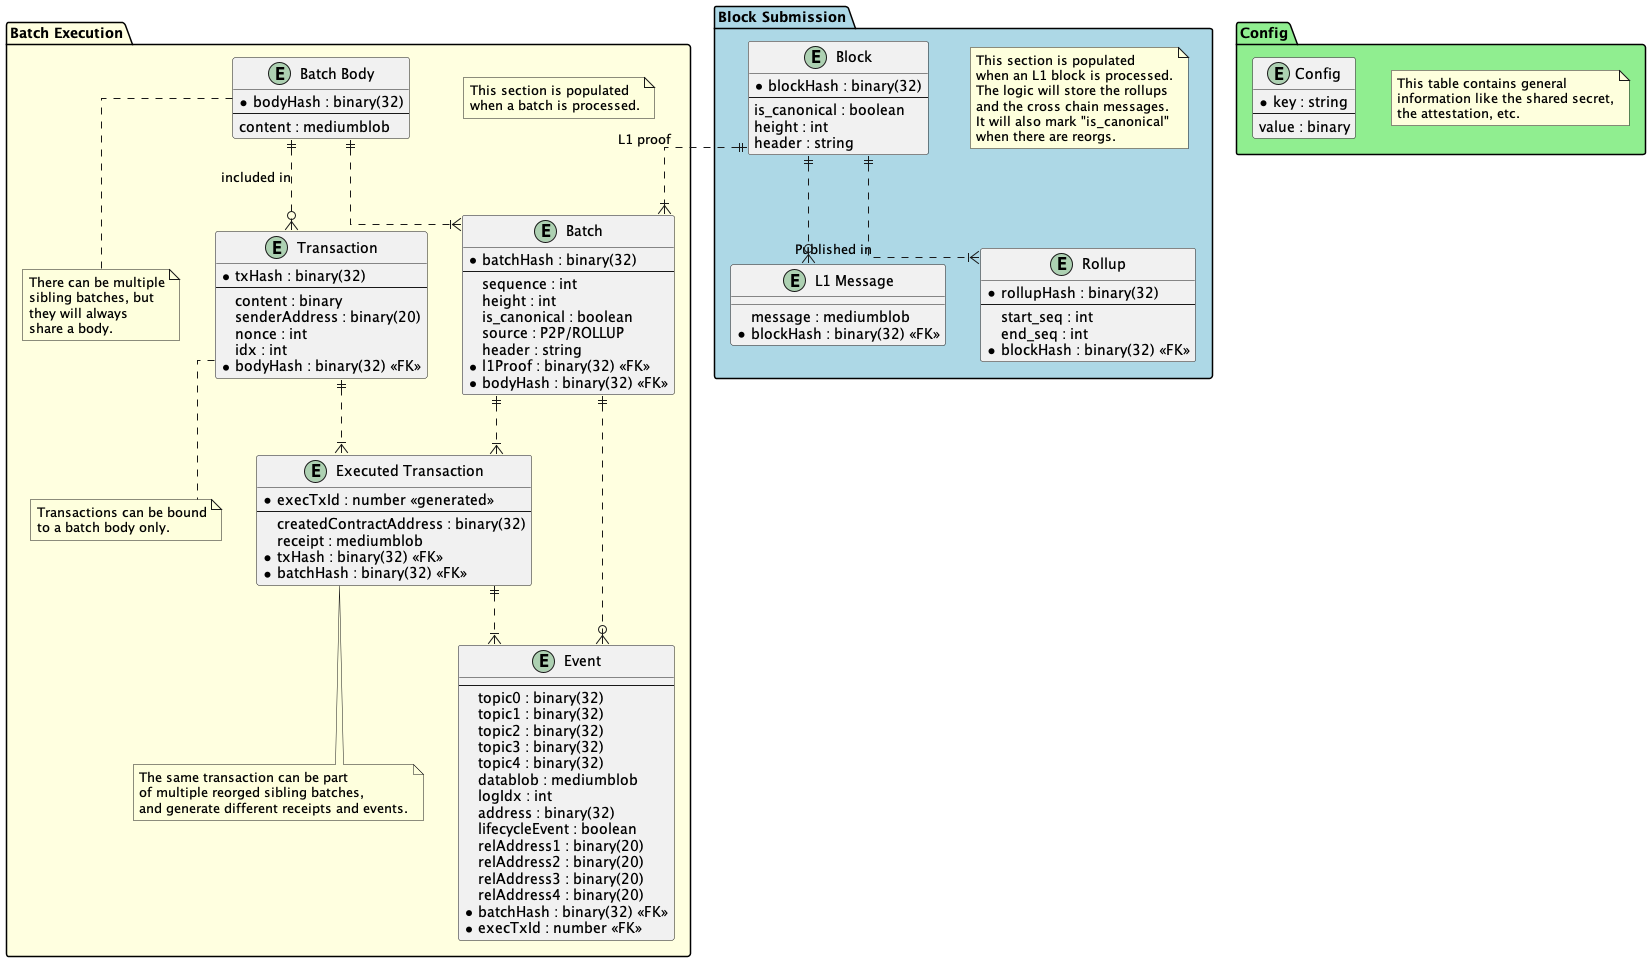

The diagram above was rendered by PlantUML. Its source (embedded in the PNG):
@startuml
' avoid problems with angled crows feet
skinparam linetype ortho

package "Batch Execution" as BE  #LightYellow{

note as N0
 This section is populated
 when a batch is processed.
end note

note as N1
 There can be multiple
 sibling batches, but
 they will always
 share a body.
end note

note as N2
 The same transaction can be part
 of multiple reorged sibling batches,
 and generate different receipts and events.
end note

note as N3 
 Transactions can be bound
 to a batch body only.
end note

}

package "Block Submission" as BS  #LightBlue{
note as N4
 This section is populated
 when an L1 block is processed.
 The logic will store the rollups
 and the cross chain messages.
 It will also mark "is_canonical"
 when there are reorgs.
end note

}

package "Config" as C   #LightGreen{
note as N5
 This table contains general
 information like the shared secret,
 the attestation, etc.
end note

}


entity "Batch" as BE.batch {
  *batchHash : binary(32)
  --
  sequence : int
  height : int
  is_canonical : boolean
  source : P2P/ROLLUP
  header : string
  *l1Proof : binary(32) <<FK>>
  *bodyHash : binary(32) <<FK>>
}

entity "Batch Body" as BE.batch_body {
  *bodyHash : binary(32)
  --
  content : mediumblob
}

entity "Transaction" as BE.tx {
  *txHash : binary(32)
  --
  content : binary
  senderAddress : binary(20)
  nonce : int
  idx : int
  *bodyHash : binary(32) <<FK>>
}

entity "Executed Transaction" as BE.exec_tx {
  *execTxId : number <<generated>>
  --
  createdContractAddress : binary(32)
  receipt : mediumblob
  *txHash : binary(32) <<FK>>
  *batchHash : binary(32) <<FK>>
}

entity "Event" as BE.event {
  --
  topic0 : binary(32)
  topic1 : binary(32)
  topic2 : binary(32)
  topic3 : binary(32)
  topic4 : binary(32)
  datablob : mediumblob
  logIdx : int
  address : binary(32)
  lifecycleEvent : boolean
  relAddress1 : binary(20)
  relAddress2 : binary(20)
  relAddress3 : binary(20)
  relAddress4 : binary(20)
  *batchHash : binary(32) <<FK>>
  *execTxId : number <<FK>>
}

entity "Block" as BS.block {
  *blockHash : binary(32)
  --
  is_canonical : boolean
  height : int
  header : string
}

entity "L1 Message" as BS.l1_msg{
  __
  message : mediumblob
  *blockHash : binary(32) <<FK>>
}

entity "Rollup" as BS.rollup {
  *rollupHash : binary(32)
  --
  start_seq : int
  end_seq : int
  *blockHash : binary(32) <<FK>>
}

entity "Config" as C.cfg{
 *key : string
 --
 value : binary
}


batch_body ||..o{ tx : included in
batch_body ||..|{ batch
batch ||..o{ event
block ||..|{ batch : L1 proof
block ||..|{ rollup : Published in
exec_tx ||..|{ event
batch ||..|{ exec_tx
tx ||..|{ exec_tx
block ||..o{ l1_msg

batch_body .. N1
exec_tx .. N2
tx .. N3

@enduml